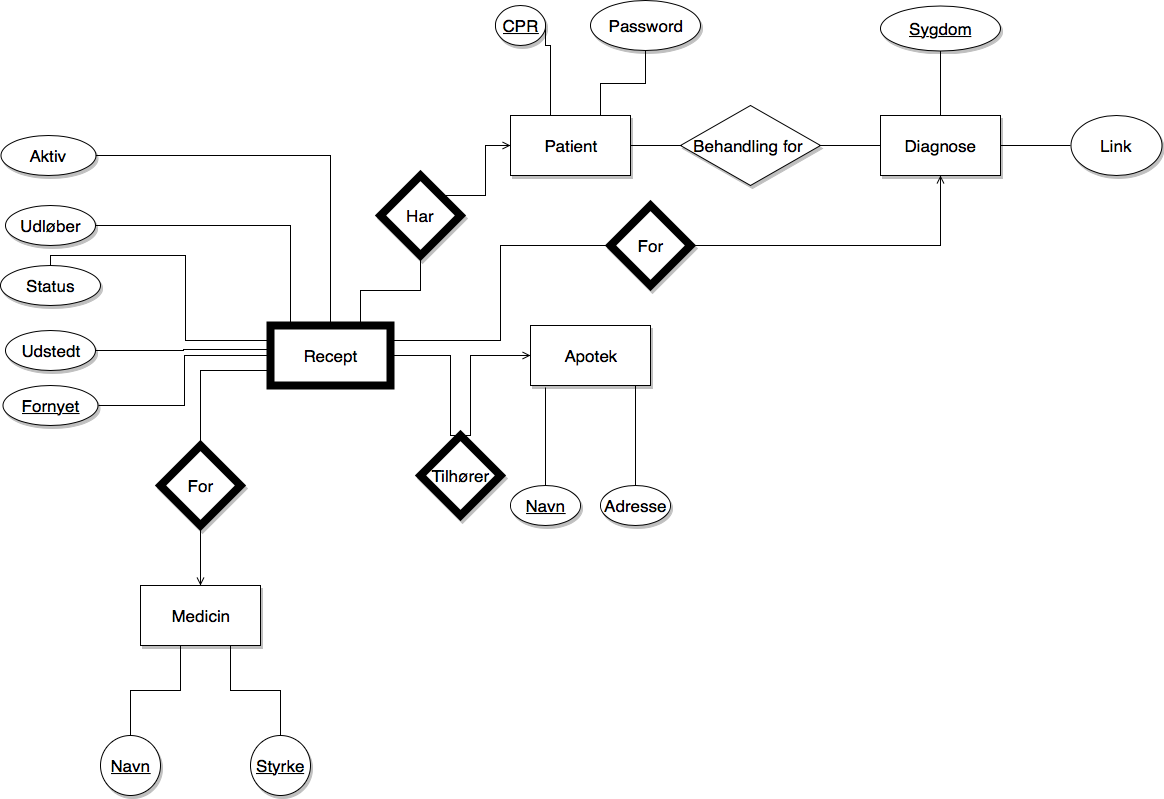

The diagram above was exported from draw.io. Its source (the exported page's mxGraphModel, read from the mxfile embedded in the PNG):
<mxGraphModel dx="926" dy="1755" grid="1" gridSize="10" guides="1" tooltips="1" connect="1" arrows="1" fold="1" page="1" pageScale="1" pageWidth="827" pageHeight="1169" math="0" shadow="0">
  <root>
    <mxCell id="0" />
    <mxCell id="1" parent="0" />
    <mxCell id="yL498XRfDFEIHUQSfMZg-13" style="edgeStyle=orthogonalEdgeStyle;rounded=0;orthogonalLoop=1;jettySize=auto;html=1;exitX=0;exitY=0.75;exitDx=0;exitDy=0;entryX=0.5;entryY=0;entryDx=0;entryDy=0;endArrow=none;endFill=0;spacing=-1;fontSize=17;" parent="1" source="yL498XRfDFEIHUQSfMZg-7" target="yL498XRfDFEIHUQSfMZg-9" edge="1">
      <mxGeometry relative="1" as="geometry" />
    </mxCell>
    <mxCell id="yL498XRfDFEIHUQSfMZg-40" style="edgeStyle=orthogonalEdgeStyle;rounded=0;orthogonalLoop=1;jettySize=auto;html=1;exitX=0;exitY=0.25;exitDx=0;exitDy=0;entryX=0.5;entryY=0;entryDx=0;entryDy=0;startArrow=none;startFill=0;endArrow=none;endFill=0;spacing=-1;fontSize=17;" parent="1" source="yL498XRfDFEIHUQSfMZg-7" target="yL498XRfDFEIHUQSfMZg-39" edge="1">
      <mxGeometry relative="1" as="geometry">
        <Array as="points">
          <mxPoint x="255" y="245" />
          <mxPoint x="255" y="160" />
          <mxPoint x="120" y="160" />
        </Array>
      </mxGeometry>
    </mxCell>
    <mxCell id="yL498XRfDFEIHUQSfMZg-7" value="Recept" style="rounded=0;whiteSpace=wrap;html=1;strokeWidth=8;perimeterSpacing=0;spacing=-1;fontSize=17;" parent="1" vertex="1">
      <mxGeometry x="340" y="230" width="120" height="60" as="geometry" />
    </mxCell>
    <mxCell id="yL498XRfDFEIHUQSfMZg-15" style="edgeStyle=orthogonalEdgeStyle;rounded=0;orthogonalLoop=1;jettySize=auto;html=1;exitX=0.5;exitY=1;exitDx=0;exitDy=0;entryX=0.5;entryY=0;entryDx=0;entryDy=0;endArrow=open;endFill=0;spacing=-1;fontSize=17;" parent="1" source="yL498XRfDFEIHUQSfMZg-9" target="yL498XRfDFEIHUQSfMZg-14" edge="1">
      <mxGeometry relative="1" as="geometry" />
    </mxCell>
    <mxCell id="yL498XRfDFEIHUQSfMZg-9" value="For" style="rhombus;whiteSpace=wrap;html=1;shadow=1;strokeWidth=8;spacing=-1;fontSize=17;" parent="1" vertex="1">
      <mxGeometry x="230" y="350" width="80" height="80" as="geometry" />
    </mxCell>
    <mxCell id="yL498XRfDFEIHUQSfMZg-14" value="Medicin" style="rounded=0;whiteSpace=wrap;html=1;shadow=1;strokeWidth=1;spacing=-1;fontSize=17;" parent="1" vertex="1">
      <mxGeometry x="210" y="490" width="120" height="60" as="geometry" />
    </mxCell>
    <mxCell id="yL498XRfDFEIHUQSfMZg-20" style="edgeStyle=orthogonalEdgeStyle;rounded=0;orthogonalLoop=1;jettySize=auto;html=1;exitX=0.5;exitY=0;exitDx=0;exitDy=0;entryX=0.5;entryY=1;entryDx=0;entryDy=0;endArrow=none;endFill=0;spacing=-1;fontSize=17;" parent="1" source="yL498XRfDFEIHUQSfMZg-17" target="yL498XRfDFEIHUQSfMZg-14" edge="1">
      <mxGeometry relative="1" as="geometry">
        <Array as="points">
          <mxPoint x="200" y="595" />
          <mxPoint x="250" y="595" />
          <mxPoint x="250" y="550" />
        </Array>
      </mxGeometry>
    </mxCell>
    <mxCell id="yL498XRfDFEIHUQSfMZg-17" value="&lt;u style=&quot;font-size: 17px;&quot;&gt;Navn&lt;/u&gt;" style="ellipse;whiteSpace=wrap;html=1;aspect=fixed;shadow=1;strokeWidth=1;spacing=-1;fontSize=17;" parent="1" vertex="1">
      <mxGeometry x="170" y="640" width="60" height="60" as="geometry" />
    </mxCell>
    <mxCell id="yL498XRfDFEIHUQSfMZg-21" style="edgeStyle=orthogonalEdgeStyle;rounded=0;orthogonalLoop=1;jettySize=auto;html=1;exitX=0.5;exitY=0;exitDx=0;exitDy=0;entryX=0.75;entryY=1;entryDx=0;entryDy=0;endArrow=none;endFill=0;spacing=-1;fontSize=17;" parent="1" source="yL498XRfDFEIHUQSfMZg-18" target="yL498XRfDFEIHUQSfMZg-14" edge="1">
      <mxGeometry relative="1" as="geometry" />
    </mxCell>
    <mxCell id="yL498XRfDFEIHUQSfMZg-18" value="&lt;u style=&quot;font-size: 17px;&quot;&gt;Styrke&lt;/u&gt;" style="ellipse;whiteSpace=wrap;html=1;aspect=fixed;shadow=1;strokeWidth=1;spacing=-1;fontSize=17;" parent="1" vertex="1">
      <mxGeometry x="320" y="640" width="60" height="60" as="geometry" />
    </mxCell>
    <mxCell id="yL498XRfDFEIHUQSfMZg-23" style="edgeStyle=orthogonalEdgeStyle;rounded=0;orthogonalLoop=1;jettySize=auto;html=1;exitX=0.5;exitY=0;exitDx=0;exitDy=0;entryX=1;entryY=0.5;entryDx=0;entryDy=0;endArrow=none;endFill=0;spacing=-1;fontSize=17;" parent="1" source="yL498XRfDFEIHUQSfMZg-22" target="yL498XRfDFEIHUQSfMZg-7" edge="1">
      <mxGeometry relative="1" as="geometry">
        <Array as="points">
          <mxPoint x="520" y="340" />
          <mxPoint x="520" y="260" />
        </Array>
      </mxGeometry>
    </mxCell>
    <mxCell id="yL498XRfDFEIHUQSfMZg-22" value="Tilhører" style="rhombus;whiteSpace=wrap;html=1;shadow=1;strokeWidth=8;spacing=-1;fontSize=17;" parent="1" vertex="1">
      <mxGeometry x="490" y="340" width="80" height="80" as="geometry" />
    </mxCell>
    <mxCell id="yL498XRfDFEIHUQSfMZg-25" style="edgeStyle=orthogonalEdgeStyle;rounded=0;orthogonalLoop=1;jettySize=auto;html=1;exitX=0;exitY=0.5;exitDx=0;exitDy=0;entryX=0.5;entryY=0;entryDx=0;entryDy=0;endArrow=none;endFill=0;startArrow=open;startFill=0;spacing=-1;fontSize=17;" parent="1" source="yL498XRfDFEIHUQSfMZg-24" target="yL498XRfDFEIHUQSfMZg-22" edge="1">
      <mxGeometry relative="1" as="geometry">
        <Array as="points">
          <mxPoint x="540" y="260" />
          <mxPoint x="540" y="340" />
        </Array>
      </mxGeometry>
    </mxCell>
    <mxCell id="yL498XRfDFEIHUQSfMZg-24" value="Apotek" style="rounded=0;whiteSpace=wrap;html=1;shadow=1;strokeWidth=1;spacing=-1;fontSize=17;" parent="1" vertex="1">
      <mxGeometry x="600" y="230" width="120" height="60" as="geometry" />
    </mxCell>
    <mxCell id="yL498XRfDFEIHUQSfMZg-33" style="edgeStyle=orthogonalEdgeStyle;rounded=0;orthogonalLoop=1;jettySize=auto;html=1;exitX=0.5;exitY=0;exitDx=0;exitDy=0;startArrow=none;startFill=0;endArrow=none;endFill=0;spacing=-1;fontSize=17;" parent="1" source="yL498XRfDFEIHUQSfMZg-28" edge="1">
      <mxGeometry relative="1" as="geometry">
        <mxPoint x="705" y="290" as="targetPoint" />
      </mxGeometry>
    </mxCell>
    <mxCell id="yL498XRfDFEIHUQSfMZg-28" value="Adresse" style="ellipse;whiteSpace=wrap;html=1;shadow=1;strokeWidth=1;spacing=-1;fontSize=17;" parent="1" vertex="1">
      <mxGeometry x="670" y="390" width="70" height="40" as="geometry" />
    </mxCell>
    <mxCell id="yL498XRfDFEIHUQSfMZg-74" style="edgeStyle=orthogonalEdgeStyle;rounded=0;orthogonalLoop=1;jettySize=auto;html=1;exitX=0.5;exitY=0;exitDx=0;exitDy=0;entryX=0.125;entryY=1.033;entryDx=0;entryDy=0;entryPerimeter=0;startArrow=none;startFill=0;endArrow=none;endFill=0;spacing=-1;fontSize=17;" parent="1" source="yL498XRfDFEIHUQSfMZg-29" target="yL498XRfDFEIHUQSfMZg-24" edge="1">
      <mxGeometry relative="1" as="geometry" />
    </mxCell>
    <mxCell id="yL498XRfDFEIHUQSfMZg-29" value="&lt;u style=&quot;font-size: 17px;&quot;&gt;Navn&lt;/u&gt;" style="ellipse;whiteSpace=wrap;html=1;shadow=1;strokeWidth=1;spacing=-1;fontSize=17;" parent="1" vertex="1">
      <mxGeometry x="580" y="390" width="70" height="40" as="geometry" />
    </mxCell>
    <mxCell id="yL498XRfDFEIHUQSfMZg-48" style="edgeStyle=orthogonalEdgeStyle;rounded=0;orthogonalLoop=1;jettySize=auto;html=1;exitX=1;exitY=0.5;exitDx=0;exitDy=0;entryX=-0.008;entryY=0.4;entryDx=0;entryDy=0;entryPerimeter=0;startArrow=none;startFill=0;endArrow=none;endFill=0;spacing=-1;fontSize=17;" parent="1" source="yL498XRfDFEIHUQSfMZg-36" target="yL498XRfDFEIHUQSfMZg-7" edge="1">
      <mxGeometry relative="1" as="geometry" />
    </mxCell>
    <mxCell id="yL498XRfDFEIHUQSfMZg-36" value="Udstedt" style="ellipse;whiteSpace=wrap;html=1;shadow=1;strokeWidth=1;spacing=-1;fontSize=17;" parent="1" vertex="1">
      <mxGeometry x="75" y="235" width="90" height="40" as="geometry" />
    </mxCell>
    <mxCell id="yL498XRfDFEIHUQSfMZg-39" value="Status" style="ellipse;whiteSpace=wrap;html=1;shadow=1;strokeWidth=1;spacing=-1;fontSize=17;" parent="1" vertex="1">
      <mxGeometry x="70" y="170" width="100" height="40" as="geometry" />
    </mxCell>
    <mxCell id="yL498XRfDFEIHUQSfMZg-42" style="edgeStyle=orthogonalEdgeStyle;rounded=0;orthogonalLoop=1;jettySize=auto;html=1;exitX=1;exitY=0.5;exitDx=0;exitDy=0;entryX=0.5;entryY=0;entryDx=0;entryDy=0;startArrow=none;startFill=0;endArrow=none;endFill=0;spacing=-1;fontSize=17;" parent="1" source="yL498XRfDFEIHUQSfMZg-41" target="yL498XRfDFEIHUQSfMZg-7" edge="1">
      <mxGeometry relative="1" as="geometry">
        <Array as="points">
          <mxPoint x="360" y="130" />
          <mxPoint x="360" y="230" />
        </Array>
      </mxGeometry>
    </mxCell>
    <mxCell id="yL498XRfDFEIHUQSfMZg-41" value="Udløber" style="ellipse;whiteSpace=wrap;html=1;shadow=1;strokeWidth=1;spacing=-1;fontSize=17;" parent="1" vertex="1">
      <mxGeometry x="75" y="110" width="90" height="40" as="geometry" />
    </mxCell>
    <mxCell id="yL498XRfDFEIHUQSfMZg-47" style="edgeStyle=orthogonalEdgeStyle;rounded=0;orthogonalLoop=1;jettySize=auto;html=1;exitX=1;exitY=0.5;exitDx=0;exitDy=0;entryX=0;entryY=0.5;entryDx=0;entryDy=0;startArrow=none;startFill=0;endArrow=none;endFill=0;spacing=-1;fontSize=17;" parent="1" source="yL498XRfDFEIHUQSfMZg-43" target="yL498XRfDFEIHUQSfMZg-7" edge="1">
      <mxGeometry relative="1" as="geometry" />
    </mxCell>
    <mxCell id="yL498XRfDFEIHUQSfMZg-43" value="&lt;u style=&quot;font-size: 17px;&quot;&gt;Fornyet&lt;/u&gt;" style="ellipse;whiteSpace=wrap;html=1;shadow=1;strokeWidth=1;spacing=-1;fontSize=17;" parent="1" vertex="1">
      <mxGeometry x="72.5" y="290" width="95" height="40" as="geometry" />
    </mxCell>
    <mxCell id="yL498XRfDFEIHUQSfMZg-51" style="edgeStyle=orthogonalEdgeStyle;rounded=0;orthogonalLoop=1;jettySize=auto;html=1;exitX=1;exitY=0.5;exitDx=0;exitDy=0;entryX=0.5;entryY=0;entryDx=0;entryDy=0;startArrow=none;startFill=0;endArrow=none;endFill=0;spacing=-1;fontSize=17;" parent="1" source="yL498XRfDFEIHUQSfMZg-49" target="yL498XRfDFEIHUQSfMZg-7" edge="1">
      <mxGeometry relative="1" as="geometry" />
    </mxCell>
    <mxCell id="yL498XRfDFEIHUQSfMZg-49" value="Aktiv" style="ellipse;whiteSpace=wrap;html=1;shadow=1;strokeWidth=1;spacing=-1;fontSize=17;" parent="1" vertex="1">
      <mxGeometry x="70" y="40" width="95" height="40" as="geometry" />
    </mxCell>
    <mxCell id="yL498XRfDFEIHUQSfMZg-54" style="edgeStyle=orthogonalEdgeStyle;rounded=0;orthogonalLoop=1;jettySize=auto;html=1;exitX=0.5;exitY=1;exitDx=0;exitDy=0;entryX=0.75;entryY=0;entryDx=0;entryDy=0;startArrow=none;startFill=0;endArrow=none;endFill=0;spacing=-1;fontSize=17;" parent="1" source="yL498XRfDFEIHUQSfMZg-53" target="yL498XRfDFEIHUQSfMZg-7" edge="1">
      <mxGeometry relative="1" as="geometry" />
    </mxCell>
    <mxCell id="yL498XRfDFEIHUQSfMZg-56" style="edgeStyle=orthogonalEdgeStyle;rounded=0;orthogonalLoop=1;jettySize=auto;html=1;exitX=1;exitY=0;exitDx=0;exitDy=0;entryX=0;entryY=0.5;entryDx=0;entryDy=0;startArrow=none;startFill=0;endArrow=open;endFill=0;spacing=-1;fontSize=17;" parent="1" source="yL498XRfDFEIHUQSfMZg-53" target="yL498XRfDFEIHUQSfMZg-55" edge="1">
      <mxGeometry relative="1" as="geometry" />
    </mxCell>
    <mxCell id="yL498XRfDFEIHUQSfMZg-53" value="Har" style="rhombus;whiteSpace=wrap;html=1;shadow=1;strokeWidth=8;spacing=-1;fontSize=17;" parent="1" vertex="1">
      <mxGeometry x="450" y="80" width="80" height="80" as="geometry" />
    </mxCell>
    <mxCell id="yL498XRfDFEIHUQSfMZg-58" style="edgeStyle=orthogonalEdgeStyle;rounded=0;orthogonalLoop=1;jettySize=auto;html=1;exitX=0.5;exitY=0;exitDx=0;exitDy=0;entryX=1;entryY=0.5;entryDx=0;entryDy=0;startArrow=none;startFill=0;endArrow=none;endFill=0;spacing=-1;fontSize=17;" parent="1" source="yL498XRfDFEIHUQSfMZg-55" target="yL498XRfDFEIHUQSfMZg-57" edge="1">
      <mxGeometry relative="1" as="geometry">
        <Array as="points">
          <mxPoint x="620" y="20" />
          <mxPoint x="620" y="-50" />
        </Array>
      </mxGeometry>
    </mxCell>
    <mxCell id="yL498XRfDFEIHUQSfMZg-55" value="Patient" style="rounded=0;whiteSpace=wrap;html=1;shadow=1;strokeWidth=1;spacing=-1;fontSize=17;" parent="1" vertex="1">
      <mxGeometry x="580" y="20" width="120" height="60" as="geometry" />
    </mxCell>
    <mxCell id="yL498XRfDFEIHUQSfMZg-57" value="&lt;u&gt;CPR&lt;/u&gt;" style="ellipse;whiteSpace=wrap;html=1;shadow=1;strokeWidth=1;spacing=-1;fontSize=17;" parent="1" vertex="1">
      <mxGeometry x="565" y="-90" width="50" height="40" as="geometry" />
    </mxCell>
    <mxCell id="yL498XRfDFEIHUQSfMZg-61" style="edgeStyle=orthogonalEdgeStyle;rounded=0;orthogonalLoop=1;jettySize=auto;html=1;exitX=0.5;exitY=1;exitDx=0;exitDy=0;entryX=0.75;entryY=0;entryDx=0;entryDy=0;startArrow=none;startFill=0;endArrow=none;endFill=0;spacing=-1;fontSize=17;" parent="1" source="yL498XRfDFEIHUQSfMZg-60" target="yL498XRfDFEIHUQSfMZg-55" edge="1">
      <mxGeometry relative="1" as="geometry" />
    </mxCell>
    <mxCell id="yL498XRfDFEIHUQSfMZg-60" value="Password" style="ellipse;whiteSpace=wrap;html=1;shadow=1;strokeWidth=1;spacing=-1;fontSize=17;" parent="1" vertex="1">
      <mxGeometry x="660" y="-95" width="110" height="50" as="geometry" />
    </mxCell>
    <mxCell id="yL498XRfDFEIHUQSfMZg-65" style="edgeStyle=orthogonalEdgeStyle;rounded=0;orthogonalLoop=1;jettySize=auto;html=1;exitX=0;exitY=0.5;exitDx=0;exitDy=0;entryX=1;entryY=0.5;entryDx=0;entryDy=0;startArrow=none;startFill=0;endArrow=none;endFill=0;spacing=-1;fontSize=17;" parent="1" source="yL498XRfDFEIHUQSfMZg-62" target="yL498XRfDFEIHUQSfMZg-63" edge="1">
      <mxGeometry relative="1" as="geometry" />
    </mxCell>
    <mxCell id="yL498XRfDFEIHUQSfMZg-62" value="Diagnose" style="rounded=0;whiteSpace=wrap;html=1;shadow=1;strokeWidth=1;spacing=-1;fontSize=17;" parent="1" vertex="1">
      <mxGeometry x="950" y="20" width="120" height="60" as="geometry" />
    </mxCell>
    <mxCell id="yL498XRfDFEIHUQSfMZg-64" style="edgeStyle=orthogonalEdgeStyle;rounded=0;orthogonalLoop=1;jettySize=auto;html=1;exitX=0;exitY=0.5;exitDx=0;exitDy=0;entryX=1;entryY=0.5;entryDx=0;entryDy=0;startArrow=none;startFill=0;endArrow=none;endFill=0;spacing=-1;fontSize=17;" parent="1" source="yL498XRfDFEIHUQSfMZg-63" target="yL498XRfDFEIHUQSfMZg-55" edge="1">
      <mxGeometry relative="1" as="geometry" />
    </mxCell>
    <mxCell id="yL498XRfDFEIHUQSfMZg-63" value="Behandling for&amp;nbsp;" style="rhombus;whiteSpace=wrap;html=1;shadow=1;strokeWidth=1;spacing=-1;fontSize=17;" parent="1" vertex="1">
      <mxGeometry x="750" y="10" width="140" height="80" as="geometry" />
    </mxCell>
    <mxCell id="yL498XRfDFEIHUQSfMZg-67" style="edgeStyle=orthogonalEdgeStyle;rounded=0;orthogonalLoop=1;jettySize=auto;html=1;exitX=0;exitY=0.5;exitDx=0;exitDy=0;entryX=1;entryY=0.25;entryDx=0;entryDy=0;startArrow=none;startFill=0;endArrow=none;endFill=0;spacing=-1;fontSize=17;" parent="1" source="yL498XRfDFEIHUQSfMZg-66" target="yL498XRfDFEIHUQSfMZg-7" edge="1">
      <mxGeometry relative="1" as="geometry" />
    </mxCell>
    <mxCell id="yL498XRfDFEIHUQSfMZg-68" style="edgeStyle=orthogonalEdgeStyle;rounded=0;orthogonalLoop=1;jettySize=auto;html=1;exitX=1;exitY=0.5;exitDx=0;exitDy=0;entryX=0.5;entryY=1;entryDx=0;entryDy=0;startArrow=none;startFill=0;endArrow=open;endFill=0;spacing=-1;fontSize=17;" parent="1" source="yL498XRfDFEIHUQSfMZg-66" target="yL498XRfDFEIHUQSfMZg-62" edge="1">
      <mxGeometry relative="1" as="geometry" />
    </mxCell>
    <mxCell id="yL498XRfDFEIHUQSfMZg-66" value="For" style="rhombus;whiteSpace=wrap;html=1;shadow=1;strokeWidth=8;spacing=-1;fontSize=17;" parent="1" vertex="1">
      <mxGeometry x="680" y="110" width="80" height="80" as="geometry" />
    </mxCell>
    <mxCell id="yL498XRfDFEIHUQSfMZg-71" style="edgeStyle=orthogonalEdgeStyle;rounded=0;orthogonalLoop=1;jettySize=auto;html=1;exitX=0.5;exitY=1;exitDx=0;exitDy=0;entryX=0.5;entryY=0;entryDx=0;entryDy=0;startArrow=none;startFill=0;endArrow=none;endFill=0;spacing=-1;fontSize=17;" parent="1" source="yL498XRfDFEIHUQSfMZg-70" target="yL498XRfDFEIHUQSfMZg-62" edge="1">
      <mxGeometry relative="1" as="geometry" />
    </mxCell>
    <mxCell id="yL498XRfDFEIHUQSfMZg-70" value="&lt;u&gt;Sygdom&lt;/u&gt;" style="ellipse;whiteSpace=wrap;html=1;shadow=1;strokeWidth=1;spacing=-1;fontSize=17;" parent="1" vertex="1">
      <mxGeometry x="950" y="-90" width="120" height="45" as="geometry" />
    </mxCell>
    <mxCell id="yL498XRfDFEIHUQSfMZg-73" style="edgeStyle=orthogonalEdgeStyle;rounded=0;orthogonalLoop=1;jettySize=auto;html=1;exitX=0;exitY=0.5;exitDx=0;exitDy=0;entryX=1;entryY=0.5;entryDx=0;entryDy=0;startArrow=none;startFill=0;endArrow=none;endFill=0;spacing=-1;fontSize=17;" parent="1" source="yL498XRfDFEIHUQSfMZg-72" target="yL498XRfDFEIHUQSfMZg-62" edge="1">
      <mxGeometry relative="1" as="geometry" />
    </mxCell>
    <mxCell id="yL498XRfDFEIHUQSfMZg-72" value="Link" style="ellipse;whiteSpace=wrap;html=1;shadow=1;strokeWidth=1;spacing=-1;fontSize=17;" parent="1" vertex="1">
      <mxGeometry x="1140" y="20" width="91" height="60" as="geometry" />
    </mxCell>
  </root>
</mxGraphModel>